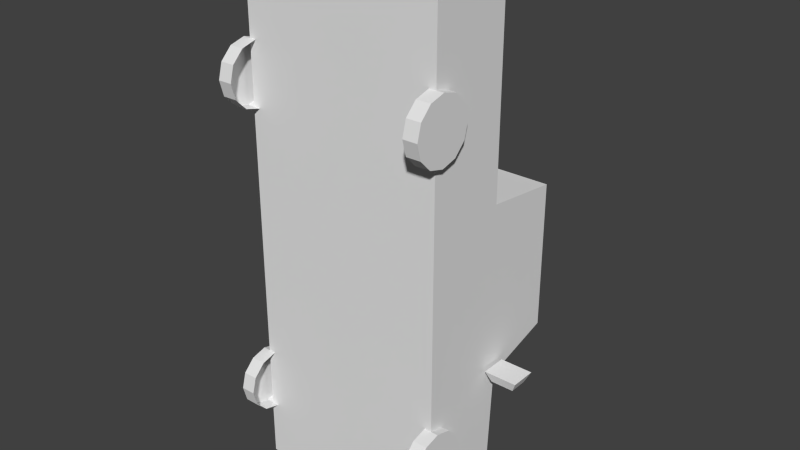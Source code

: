 # Source: Policia.blend  (saved by Blender 2.75.0; exported with 4.5.12 LTS)
import bpy
from mathutils import Matrix  # noqa: F401  (used for matrix-valued properties, if any)

bpy.ops.wm.read_factory_settings(use_empty=True)
scene = bpy.context.scene
scene.name = 'Scene'

# ---- collections
col_collection_1 = bpy.data.collections.new('Collection 1'); scene.collection.children.link(col_collection_1)

# ---- materials (node trees are filled in below, after node groups)
mat_city = bpy.data.materials.new('City')
mat_city.alpha_threshold = 0.0
mat_city.use_transparent_shadow = False
mat_city.roughness = 0.5

# ---- material node trees

# ---- world
world_world = bpy.data.worlds.new('World'); scene.world = world_world
world_world.color = (0.05088, 0.05088, 0.05088)
world_world.use_sun_shadow = False
world_world.sun_shadow_jitter_overblur = 0.0
world_world.cycles.sampling_method = 'MANUAL'
world_world.cycles.sample_map_resolution = 256

# ---- meshes
me_untitled = bpy.data.meshes.new('Untitled')
me_untitled.from_pydata([(-1.335, 0.4147, 0.9949), (-1.335, 0.627, 0.9949), (-1.335, 0.6389, -1.355), (-1.335, 0.4147, -1.355), (2.257e-12, 2.597, -1.08), (-1.335, 2.597, -1.08), (-1.335, 2.597, 0.872), (2.254e-12, 2.597, 0.872), (2.254e-12, 0.4147, 0.9949), (2.258e-12, 0.4147, -1.355), (-1.335, 0.4147, -3.124), (-1.335, 0.633, -3.124), (2.259e-12, 0.633, -3.124), (2.259e-12, 0.4147, -3.124), (2.253e-12, 0.6389, 3.715), (-1.335, 0.6389, 3.715), (-1.335, 0.4147, 3.715), (2.253e-12, 0.4147, 3.715), (-1.335, 1.673, 0.1213), (-1.335, 2.488, 0.1305), (-1.335, 2.488, -0.9371), (-1.335, 1.673, -1.18), (-1.335, 1.552, 0.9949), (2.254e-12, 1.552, 0.9949), (2.258e-12, 1.764, -1.346), (-1.208, 1.764, -1.346), (-1.208, 2.488, -1.093), (2.257e-12, 2.488, -1.093), (-1.335, 0.4147, -3.009), (2.259e-12, 0.4147, -3.009), (2.259e-12, 1.552, -3.009), (-1.335, 1.552, -3.009), (-1.335, 1.646, -1.355), (2.258e-12, 1.646, -1.355), (-1.335, 0.633, -3.009), (-1.335, 1.552, 3.715), (2.253e-12, 1.552, 3.715), (-1.335, 1.673, 0.8201), (-1.335, 1.673, 0.3438), (-1.335, 2.488, 0.3354), (-1.335, 2.488, 0.7286), (2.259e-12, 0.633, -3.009), (-1.241, 0.7734, -2.139), (-1.241, 0.6216, -2.291), (-1.433, 0.6216, -2.291), (-1.433, 0.7734, -2.139), (-1.241, 0.4141, -2.346), (-1.433, 0.4141, -2.346), (-1.241, 0.2067, -2.291), (-1.433, 0.2067, -2.291), (-1.241, 0.05489, -2.139), (-1.433, 0.05489, -2.139), (-1.241, -0.0006895, -1.931), (-1.433, -0.0006895, -1.931), (-1.241, 0.05489, -1.724), (-1.433, 0.05489, -1.724), (-1.241, 0.2067, -1.572), (-1.433, 0.2067, -1.572), (-1.241, 0.4141, -1.517), (-1.433, 0.4141, -1.517), (-1.241, 0.6216, -1.572), (-1.433, 0.6216, -1.572), (-1.241, 0.7734, -1.724), (-1.433, 0.7734, -1.724), (-1.241, 0.829, -1.931), (-1.433, 0.829, -1.931), (-1.433, 0.4141, -1.931), (-1.241, 0.7734, 2.057), (-1.241, 0.6216, 1.905), (-1.433, 0.6216, 1.905), (-1.433, 0.7734, 2.057), (-1.241, 0.4141, 1.85), (-1.433, 0.4141, 1.85), (-1.241, 0.2067, 1.905), (-1.433, 0.2067, 1.905), (-1.241, 0.05489, 2.057), (-1.433, 0.05489, 2.057), (-1.241, -0.00069, 2.265), (-1.433, -0.00069, 2.265), (-1.241, 0.05489, 2.472), (-1.433, 0.05489, 2.472), (-1.241, 0.2067, 2.624), (-1.433, 0.2067, 2.624), (-1.241, 0.4141, 2.679), (-1.433, 0.4141, 2.679), (-1.241, 0.6216, 2.624), (-1.433, 0.6216, 2.624), (-1.241, 0.7734, 2.472), (-1.433, 0.7734, 2.472), (-1.241, 0.829, 2.265), (-1.433, 0.829, 2.265), (-1.433, 0.4141, 2.265), (-1.812, 1.752, -1.184), (-1.374, 1.752, -1.184), (-1.44, 1.7, -1.327), (-1.745, 1.7, -1.327), (-1.44, 1.461, -1.327), (-1.745, 1.461, -1.327), (-1.374, 1.408, -1.184), (-1.812, 1.408, -1.184), (1.075, 2.597, -0.1123), (1.075, 2.597, -0.3868), (1.075, 2.908, -0.3868), (1.075, 2.908, -0.1123), (-1.075, 2.908, -0.3868), (-1.075, 2.908, -0.1123), (-1.075, 2.597, -0.3868), (-1.075, 2.597, -0.1123), (1.335, 0.4147, 0.9949), (1.335, 0.627, 0.9949), (1.335, 0.6389, -1.355), (1.335, 0.4147, -1.355), (1.335, 2.597, -1.08), (1.335, 2.597, 0.872), (1.335, 0.4147, -3.124), (1.335, 0.633, -3.124), (1.335, 0.6389, 3.715), (1.335, 0.4147, 3.715), (1.335, 1.673, 0.1213), (1.335, 2.488, 0.1305), (1.335, 2.488, -0.9371), (1.335, 1.673, -1.18), (1.335, 1.552, 0.9949), (1.208, 1.764, -1.346), (1.208, 2.488, -1.093), (1.335, 0.4147, -3.009), (1.335, 1.552, -3.009), (1.335, 1.646, -1.355), (1.335, 0.633, -3.009), (1.335, 1.552, 3.715), (1.335, 1.673, 0.8201), (1.335, 1.673, 0.3438), (1.335, 2.488, 0.3354), (1.335, 2.488, 0.7286), (1.241, 0.7734, -2.139), (1.241, 0.6216, -2.291), (1.433, 0.6216, -2.291), (1.433, 0.7734, -2.139), (1.241, 0.4141, -2.346), (1.433, 0.4141, -2.346), (1.241, 0.2067, -2.291), (1.433, 0.2067, -2.291), (1.241, 0.05489, -2.139), (1.433, 0.05489, -2.139), (1.241, -0.0006895, -1.931), (1.433, -0.0006895, -1.931), (1.241, 0.05489, -1.724), (1.433, 0.05489, -1.724), (1.241, 0.2067, -1.572), (1.433, 0.2067, -1.572), (1.241, 0.4141, -1.517), (1.433, 0.4141, -1.517), (1.241, 0.6216, -1.572), (1.433, 0.6216, -1.572), (1.241, 0.7734, -1.724), (1.433, 0.7734, -1.724), (1.241, 0.829, -1.931), (1.433, 0.829, -1.931), (1.433, 0.4141, -1.931), (1.241, 0.7734, 2.057), (1.241, 0.6216, 1.905), (1.433, 0.6216, 1.905), (1.433, 0.7734, 2.057), (1.241, 0.4141, 1.85), (1.433, 0.4141, 1.85), (1.241, 0.2067, 1.905), (1.433, 0.2067, 1.905), (1.241, 0.05489, 2.057), (1.433, 0.05489, 2.057), (1.241, -0.00069, 2.265), (1.433, -0.00069, 2.265), (1.241, 0.05489, 2.472), (1.433, 0.05489, 2.472), (1.241, 0.2067, 2.624), (1.433, 0.2067, 2.624), (1.241, 0.4141, 2.679), (1.433, 0.4141, 2.679), (1.241, 0.6216, 2.624), (1.433, 0.6216, 2.624), (1.241, 0.7734, 2.472), (1.433, 0.7734, 2.472), (1.241, 0.829, 2.265), (1.433, 0.829, 2.265), (1.433, 0.4141, 2.265), (1.812, 1.752, -1.184), (1.374, 1.752, -1.184), (1.44, 1.7, -1.327), (1.745, 1.7, -1.327), (1.44, 1.461, -1.327), (1.745, 1.461, -1.327), (1.374, 1.408, -1.184), (1.812, 1.408, -1.184), (-1.208, 1.673, 0.9878), (2.254e-12, 1.673, 0.9878), (2.254e-12, 2.424, 0.879), (-1.208, 2.424, 0.879), (1.208, 1.673, 0.9878), (1.208, 2.424, 0.879), (-1.335, 1.05, 3.715), (-1.335, 1.044, 0.9949), (-1.335, 1.05, -1.355), (-1.335, 1.047, -3.009), (2.259e-12, 1.047, -3.009), (1.335, 1.047, -3.009), (1.335, 1.05, -1.355), (1.335, 1.044, 0.9949), (1.335, 1.05, 3.715), (2.253e-12, 1.05, 3.715), (-1.335, 1.301, 3.715), (-1.335, 1.298, 0.9949), (-1.335, 1.301, -1.355), (-1.335, 1.299, -3.009), (2.259e-12, 1.299, -3.009), (1.335, 1.299, -3.009), (1.335, 1.301, -1.355), (1.335, 1.298, 0.9949), (1.335, 1.301, 3.715), (2.253e-12, 1.301, 3.715), (-1.335, 1.299, 3.536), (-1.335, 1.047, 3.536), (-0.6677, 1.301, 3.715), (-0.6677, 1.05, 3.715), (0.6677, 1.301, 3.715), (0.6677, 1.05, 3.715), (1.335, 1.299, 3.536), (1.335, 1.047, 3.536), (1.335, 1.3, -2.728), (1.335, 1.048, -2.728), (0.6677, 1.299, -3.009), (0.6677, 1.047, -3.009), (-0.6677, 1.299, -3.009), (-0.6677, 1.047, -3.009), (-1.335, 1.3, -2.728), (-1.335, 1.048, -2.728), (2.256e-12, 2.597, -0.1123), (2.256e-12, 2.908, -0.1123), (2.256e-12, 2.908, -0.3868), (2.256e-12, 2.597, -0.3868), (2.253e-12, 0.6389, 3.797), (-1.335, 0.6389, 3.797), (-1.335, 0.4147, 3.797), (2.253e-12, 0.4147, 3.797), (1.335, 0.4147, 3.797), (1.335, 0.6389, 3.797), (2.039e-12, 1.552, 1.125), (-1.208, 1.552, 1.125), (-1.208, 1.552, 3.585), (2.037e-12, 1.552, 3.585), (1.208, 1.552, 3.585), (1.208, 1.552, 1.125), (2.039e-12, 0.7876, 1.125), (-1.208, 0.7876, 1.125), (-1.208, 0.7876, 3.585), (2.037e-12, 0.7876, 3.585), (1.208, 0.7876, 3.585), (1.208, 0.7876, 1.125)], [], [(0, 1, 2, 3), (4, 5, 6, 7), (8, 0, 3, 9), (10, 11, 12, 13), (238, 239, 240, 241), (21, 18, 19, 20), (192, 193, 194, 195), (24, 25, 26, 27), (9, 3, 28, 29), (30, 31, 32, 33), (2, 34, 28, 3), (17, 16, 0, 8), (0, 16, 15, 1), (129, 122, 249, 248), (33, 32, 25, 24), (27, 26, 5, 4), (25, 32, 5, 26), (22, 37, 38, 18, 21, 32), (32, 21, 20, 5), (5, 20, 19, 39, 40, 6), (37, 22, 6, 40), (18, 38, 39, 19), (38, 37, 40, 39), (200, 233, 201, 34, 2), (1, 199, 200, 2), (15, 198, 219, 199, 1), (207, 221, 198, 15, 14), (41, 34, 201, 231, 202), (28, 34, 11, 10), (34, 41, 12, 11), (29, 28, 10, 13), (42, 43, 44, 45), (43, 46, 47, 44), (46, 48, 49, 47), (48, 50, 51, 49), (50, 52, 53, 51), (52, 54, 55, 53), (54, 56, 57, 55), (56, 58, 59, 57), (58, 60, 61, 59), (60, 62, 63, 61), (62, 64, 65, 63), (64, 42, 45, 65), (45, 44, 66), (44, 47, 66), (47, 49, 66), (49, 51, 66), (51, 53, 66), (53, 55, 66), (55, 57, 66), (57, 59, 66), (59, 61, 66), (61, 63, 66), (63, 65, 66), (65, 45, 66), (67, 68, 69, 70), (68, 71, 72, 69), (71, 73, 74, 72), (73, 75, 76, 74), (75, 77, 78, 76), (77, 79, 80, 78), (79, 81, 82, 80), (81, 83, 84, 82), (83, 85, 86, 84), (85, 87, 88, 86), (87, 89, 90, 88), (89, 67, 70, 90), (70, 69, 91), (69, 72, 91), (72, 74, 91), (74, 76, 91), (76, 78, 91), (78, 80, 91), (80, 82, 91), (82, 84, 91), (84, 86, 91), (86, 88, 91), (88, 90, 91), (90, 70, 91), (92, 93, 94, 95), (95, 94, 96, 97), (97, 96, 98, 99), (99, 98, 93, 92), (93, 98, 96, 94), (99, 92, 95, 97), (100, 101, 102, 103), (235, 236, 104, 105), (105, 104, 106, 107), (237, 106, 104, 236), (107, 234, 235, 105), (108, 111, 110, 109), (4, 7, 113, 112), (8, 9, 111, 108), (114, 13, 12, 115), (238, 241, 242, 243), (118, 121, 120, 119), (194, 193, 196, 197), (123, 24, 27, 124), (9, 29, 125, 111), (30, 33, 127, 126), (110, 111, 125, 128), (17, 8, 108, 117), (108, 109, 116, 117), (122, 23, 244, 249), (33, 24, 123, 127), (27, 4, 112, 124), (127, 123, 124, 112), (122, 127, 121, 118, 131, 130), (121, 127, 112, 120), (112, 113, 133, 132, 119, 120), (122, 130, 133, 113), (131, 118, 119, 132), (130, 131, 132, 133), (227, 128, 203), (109, 110, 204, 205), (116, 109, 205, 225, 206), (207, 14, 116, 206, 223), (41, 202, 229, 203, 128), (125, 114, 115, 128), (128, 115, 12, 41), (29, 13, 114, 125), (134, 137, 136, 135), (135, 136, 139, 138), (138, 139, 141, 140), (140, 141, 143, 142), (142, 143, 145, 144), (144, 145, 147, 146), (146, 147, 149, 148), (148, 149, 151, 150), (150, 151, 153, 152), (152, 153, 155, 154), (154, 155, 157, 156), (156, 157, 137, 134), (137, 158, 136), (136, 158, 139), (139, 158, 141), (141, 158, 143), (143, 158, 145), (145, 158, 147), (147, 158, 149), (149, 158, 151), (151, 158, 153), (153, 158, 155), (155, 158, 157), (157, 158, 137), (159, 162, 161, 160), (160, 161, 164, 163), (163, 164, 166, 165), (165, 166, 168, 167), (167, 168, 170, 169), (169, 170, 172, 171), (171, 172, 174, 173), (173, 174, 176, 175), (175, 176, 178, 177), (177, 178, 180, 179), (179, 180, 182, 181), (181, 182, 162, 159), (162, 183, 161), (161, 183, 164), (164, 183, 166), (166, 183, 168), (168, 183, 170), (170, 183, 172), (172, 183, 174), (174, 183, 176), (176, 183, 178), (178, 183, 180), (180, 183, 182), (182, 183, 162), (184, 187, 186, 185), (187, 189, 188, 186), (189, 191, 190, 188), (191, 184, 185, 190), (185, 186, 188, 190), (191, 189, 187, 184), (22, 23, 193, 192), (7, 6, 195, 194), (6, 22, 192, 195), (23, 122, 196, 193), (122, 113, 197, 196), (113, 7, 194, 197), (198, 208, 218, 219), (200, 199, 209, 210), (210, 232, 233, 200), (231, 201, 211, 230), (229, 202, 212, 228), (226, 227, 203, 213), (205, 204, 214, 215), (225, 205, 215, 224), (222, 223, 206, 216), (217, 220, 221, 207), (208, 35, 22, 209, 218), (210, 209, 22, 32), (32, 31, 211, 232, 210), (212, 230, 211, 31, 30), (213, 228, 212, 30, 126), (127, 214, 226, 126), (215, 214, 127, 122), (216, 224, 215, 122, 129), (36, 217, 222, 216, 129), (36, 35, 208, 220, 217), (219, 218, 209, 199), (220, 208, 198, 221), (217, 207, 223, 222), (206, 225, 224, 216), (214, 204, 227, 226), (203, 229, 228, 213), (202, 231, 230, 212), (232, 211, 201, 233), (234, 100, 103, 235), (103, 102, 236, 235), (101, 237, 236, 102), (126, 226, 213), (204, 110, 128, 227), (14, 15, 239, 238), (15, 16, 240, 239), (16, 17, 241, 240), (17, 117, 242, 241), (117, 116, 243, 242), (116, 14, 238, 243), (248, 249, 255, 254), (249, 244, 250, 255), (36, 129, 248, 247), (35, 36, 247, 246), (22, 35, 246, 245), (23, 22, 245, 244), (250, 251, 252, 253), (250, 253, 254, 255), (247, 248, 254, 253), (246, 247, 253, 252), (245, 246, 252, 251), (244, 245, 251, 250)])
me_untitled.polygons.foreach_set('use_smooth', [True] * 232)
_k = set([(0, 3), (0, 16), (3, 28), (4, 5), (4, 112), (5, 6), (5, 32), (6, 7), (6, 22), (7, 113), (10, 11), (10, 13), (10, 28), (11, 12), (11, 34), (12, 115), (13, 114), (14, 15), (14, 116), (15, 198), (15, 239), (16, 240), (22, 23), (22, 35), (23, 122), (30, 31), (30, 126), (31, 32), (31, 211), (32, 33), (33, 127), (34, 41), (34, 201), (35, 36), (35, 208), (36, 129), (41, 128), (42, 45), (43, 44), (44, 45), (44, 47), (45, 65), (46, 47), (47, 49), (48, 49), (49, 51), (50, 51), (51, 53), (52, 53), (53, 55), (54, 55), (55, 57), (56, 57), (57, 59), (58, 59), (59, 61), (60, 61), (61, 63), (62, 63), (63, 65), (64, 65), (67, 70), (68, 69), (69, 70), (69, 72), (70, 90), (71, 72), (72, 74), (73, 74), (74, 76), (75, 76), (76, 78), (77, 78), (78, 80), (79, 80), (80, 82), (81, 82), (82, 84), (83, 84), (84, 86), (85, 86), (86, 88), (87, 88), (88, 90), (89, 90), (92, 93), (92, 95), (92, 99), (93, 94), (93, 98), (94, 95), (94, 96), (95, 97), (96, 97), (96, 98), (97, 99), (98, 99), (100, 103), (101, 102), (102, 103), (102, 236), (103, 235), (104, 105), (104, 106), (104, 236), (105, 107), (105, 235), (108, 111), (108, 117), (111, 125), (112, 113), (112, 127), (113, 122), (114, 115), (114, 125), (115, 128), (116, 206), (116, 243), (117, 242), (122, 129), (126, 127), (126, 213), (128, 203), (129, 216), (134, 137), (135, 136), (136, 137), (136, 139), (137, 157), (138, 139), (139, 141), (140, 141), (141, 143), (142, 143), (143, 145), (144, 145), (145, 147), (146, 147), (147, 149), (148, 149), (149, 151), (150, 151), (151, 153), (152, 153), (153, 155), (154, 155), (155, 157), (156, 157), (159, 162), (160, 161), (161, 162), (161, 164), (162, 182), (163, 164), (164, 166), (165, 166), (166, 168), (167, 168), (168, 170), (169, 170), (170, 172), (171, 172), (172, 174), (173, 174), (174, 176), (175, 176), (176, 178), (177, 178), (178, 180), (179, 180), (180, 182), (181, 182), (184, 185), (184, 187), (184, 191), (185, 186), (185, 190), (186, 187), (186, 188), (187, 189), (188, 189), (188, 190), (189, 191), (190, 191), (198, 208), (201, 211), (203, 213), (206, 216), (238, 239), (238, 243), (239, 240), (240, 241), (241, 242), (242, 243), (244, 245), (244, 249), (245, 246), (246, 247), (247, 248), (248, 249), (250, 251), (250, 255), (251, 252), (252, 253), (253, 254), (254, 255)])
me_untitled.attributes.new('sharp_edge', 'BOOLEAN', 'EDGE').data.foreach_set('value', [ (min(e.vertices), max(e.vertices)) in _k for e in me_untitled.edges])
_uv = me_untitled.uv_layers.new(name='map1')
_uv.uv.foreach_set('vector', [0.3397, 0.6181, 0.3397, 0.6215, 0.302, 0.6217, 0.302, 0.6181, 0.3411, 0.5898, 0.3411, 0.566, 0.3926, 0.566, 0.3926, 0.5898, 0.2894, 0.6146, 0.2894, 0.6027, 0.3175, 0.6027, 0.3175, 0.6146, 0.2774, 0.5429, 0.2774, 0.5468, 0.3011, 0.5468, 0.3011, 0.5429, 0.3011, 0.5468, 0.2774, 0.5468, 0.2774, 0.5429, 0.3011, 0.5429, 0.2883, 0.6615, 0.2883, 0.6415, 0.299, 0.6418, 0.299, 0.6612, 0.3033, 0.6615, 0.2933, 0.6615, 0.2933, 0.6415, 0.3033, 0.6415, 0.2933, 0.6615, 0.3033, 0.6615, 0.3033, 0.6415, 0.2933, 0.6415, 0.3175, 0.6146, 0.3175, 0.6027, 0.3323, 0.6027, 0.3323, 0.6146, 0.3297, 0.592, 0.306, 0.592, 0.306, 0.5626, 0.3297, 0.5626, 0.2884, 0.6211, 0.2799, 0.621, 0.2799, 0.6171, 0.2884, 0.6171, 0.2782, 0.6146, 0.2782, 0.6027, 0.2894, 0.6027, 0.2894, 0.6146, 0.3693, 0.6189, 0.3857, 0.6189, 0.3857, 0.6222, 0.3693, 0.622, 0.2871, 0.6378, 0.3076, 0.6378, 0.3076, 0.6378, 0.2871, 0.6378, 0.2786, 0.5684, 0.2786, 0.5496, 0.2807, 0.5519, 0.2807, 0.5684, 0.3, 0.5684, 0.3, 0.5519, 0.3019, 0.5496, 0.3019, 0.5684, 0.2807, 0.5519, 0.2786, 0.5496, 0.3019, 0.5496, 0.3, 0.5519, 0.3442, 0.6207, 0.3479, 0.6222, 0.3629, 0.6222, 0.3655, 0.6222, 0.3809, 0.6222, 0.3841, 0.6207, 0.3841, 0.6207, 0.3809, 0.6222, 0.3798, 0.6349, 0.3815, 0.6362, 0.3815, 0.6362, 0.3798, 0.6349, 0.3654, 0.6349, 0.363, 0.6349, 0.3489, 0.6349, 0.3473, 0.6362, 0.3479, 0.6222, 0.3442, 0.6207, 0.3473, 0.6362, 0.3489, 0.6349, 0.3655, 0.6222, 0.3629, 0.6222, 0.363, 0.6349, 0.3654, 0.6349, 0.2796, 0.638, 0.2796, 0.618, 0.2903, 0.6183, 0.2903, 0.6376, 0.2884, 0.6294, 0.2849, 0.6294, 0.2799, 0.6294, 0.2799, 0.621, 0.2884, 0.6211, 0.3397, 0.6215, 0.3397, 0.6282, 0.302, 0.6283, 0.302, 0.6217, 0.3857, 0.6222, 0.3857, 0.6291, 0.3821, 0.6291, 0.3693, 0.629, 0.3693, 0.622, 0.3874, 0.6065, 0.3758, 0.6065, 0.3644, 0.6065, 0.3644, 0.5982, 0.3874, 0.5982, 0.306, 0.5434, 0.3297, 0.5434, 0.3297, 0.5518, 0.3179, 0.5518, 0.306, 0.5518, 0.2799, 0.6171, 0.2799, 0.621, 0.2779, 0.621, 0.2779, 0.6171, 0.3296, 0.5927, 0.3059, 0.5927, 0.3059, 0.5907, 0.3296, 0.5907, 0.3323, 0.6146, 0.3323, 0.6027, 0.3333, 0.6027, 0.3333, 0.6146, 0.3957, 0.6647, 0.3957, 0.6646, 0.3991, 0.6646, 0.3991, 0.6647, 0.3957, 0.6646, 0.3957, 0.6644, 0.3991, 0.6644, 0.3991, 0.6646, 0.3957, 0.6644, 0.3957, 0.6643, 0.3991, 0.6643, 0.3991, 0.6644, 0.3957, 0.6643, 0.3957, 0.6641, 0.3991, 0.6641, 0.3991, 0.6643, 0.3957, 0.6641, 0.3957, 0.664, 0.3991, 0.664, 0.3991, 0.6641, 0.3957, 0.664, 0.3957, 0.6638, 0.3991, 0.6638, 0.3991, 0.664, 0.3957, 0.6638, 0.3957, 0.6637, 0.3991, 0.6637, 0.3991, 0.6638, 0.3957, 0.6637, 0.3957, 0.6635, 0.3991, 0.6635, 0.3991, 0.6637, 0.3957, 0.6635, 0.3957, 0.6634, 0.3991, 0.6634, 0.3991, 0.6635, 0.3957, 0.6634, 0.3957, 0.6632, 0.3991, 0.6632, 0.3991, 0.6634, 0.3957, 0.665, 0.3957, 0.6649, 0.3991, 0.6649, 0.3991, 0.665, 0.3957, 0.6649, 0.3957, 0.6647, 0.3991, 0.6647, 0.3991, 0.6649, 0.3841, 0.6639, 0.3806, 0.6604, 0.3889, 0.6556, 0.3806, 0.6604, 0.3794, 0.6556, 0.3889, 0.6556, 0.3794, 0.6556, 0.3806, 0.6509, 0.3889, 0.6556, 0.3806, 0.6509, 0.3841, 0.6474, 0.3889, 0.6556, 0.3841, 0.6474, 0.3889, 0.6461, 0.3889, 0.6556, 0.3889, 0.6461, 0.3936, 0.6474, 0.3889, 0.6556, 0.3936, 0.6474, 0.3971, 0.6509, 0.3889, 0.6556, 0.3971, 0.6509, 0.3984, 0.6556, 0.3889, 0.6556, 0.3984, 0.6556, 0.3971, 0.6604, 0.3889, 0.6556, 0.3971, 0.6604, 0.3936, 0.6639, 0.3889, 0.6556, 0.3936, 0.6639, 0.3889, 0.6651, 0.3889, 0.6556, 0.3889, 0.6651, 0.3841, 0.6639, 0.3889, 0.6556, 0.3957, 0.6647, 0.3957, 0.6646, 0.3991, 0.6646, 0.3991, 0.6647, 0.3957, 0.6646, 0.3957, 0.6644, 0.3991, 0.6644, 0.3991, 0.6646, 0.3957, 0.6644, 0.3957, 0.6643, 0.3991, 0.6643, 0.3991, 0.6644, 0.3957, 0.6643, 0.3957, 0.6641, 0.3991, 0.6641, 0.3991, 0.6643, 0.3957, 0.6641, 0.3957, 0.664, 0.3991, 0.664, 0.3991, 0.6641, 0.3957, 0.664, 0.3957, 0.6638, 0.3991, 0.6638, 0.3991, 0.664, 0.3957, 0.6638, 0.3957, 0.6637, 0.3991, 0.6637, 0.3991, 0.6638, 0.3957, 0.6637, 0.3957, 0.6635, 0.3991, 0.6635, 0.3991, 0.6637, 0.3957, 0.6635, 0.3957, 0.6634, 0.3991, 0.6634, 0.3991, 0.6635, 0.3957, 0.6634, 0.3957, 0.6632, 0.3991, 0.6632, 0.3991, 0.6634, 0.3957, 0.665, 0.3957, 0.6649, 0.3991, 0.6649, 0.3991, 0.665, 0.3957, 0.6649, 0.3957, 0.6647, 0.3991, 0.6647, 0.3991, 0.6649, 0.3841, 0.6639, 0.3806, 0.6604, 0.3889, 0.6556, 0.3806, 0.6604, 0.3794, 0.6556, 0.3889, 0.6556, 0.3794, 0.6556, 0.3806, 0.6509, 0.3889, 0.6556, 0.3806, 0.6509, 0.3841, 0.6474, 0.3889, 0.6556, 0.3841, 0.6474, 0.3889, 0.6461, 0.3889, 0.6556, 0.3889, 0.6461, 0.3936, 0.6474, 0.3889, 0.6556, 0.3936, 0.6474, 0.3971, 0.6509, 0.3889, 0.6556, 0.3971, 0.6509, 0.3984, 0.6556, 0.3889, 0.6556, 0.3984, 0.6556, 0.3971, 0.6604, 0.3889, 0.6556, 0.3971, 0.6604, 0.3936, 0.6639, 0.3889, 0.6556, 0.3936, 0.6639, 0.3889, 0.6651, 0.3889, 0.6556, 0.3889, 0.6651, 0.3841, 0.6639, 0.3889, 0.6556, 0.3694, 0.6232, 0.3748, 0.6232, 0.3748, 0.6258, 0.3694, 0.6258, 0.3694, 0.6258, 0.3748, 0.6258, 0.3748, 0.6301, 0.3694, 0.6301, 0.3694, 0.6301, 0.3748, 0.6301, 0.3748, 0.6328, 0.3694, 0.6328, 0.3386, 0.555, 0.344, 0.555, 0.344, 0.5611, 0.3386, 0.5611, 0.3748, 0.6232, 0.3806, 0.6232, 0.3806, 0.6258, 0.3748, 0.6258, 0.3637, 0.6232, 0.3694, 0.6232, 0.3694, 0.6258, 0.3637, 0.6258, 0.3526, 0.5432, 0.3547, 0.5432, 0.3547, 0.5479, 0.3526, 0.5479, 0.3766, 0.5499, 0.3766, 0.5479, 0.396, 0.548, 0.3959, 0.5499, 0.3978, 0.548, 0.396, 0.548, 0.396, 0.5433, 0.3978, 0.5433, 0.3766, 0.5432, 0.396, 0.5433, 0.396, 0.548, 0.3766, 0.5479, 0.396, 0.547, 0.3766, 0.547, 0.3766, 0.5451, 0.396, 0.5451, 0.302, 0.6181, 0.3397, 0.6181, 0.3397, 0.6217, 0.302, 0.6215, 0.3411, 0.5898, 0.3926, 0.5898, 0.3926, 0.566, 0.3411, 0.566, 0.2894, 0.6146, 0.3175, 0.6146, 0.3175, 0.6027, 0.2894, 0.6027, 0.2774, 0.5429, 0.3011, 0.5429, 0.3011, 0.5468, 0.2774, 0.5468, 0.3011, 0.5468, 0.3011, 0.5429, 0.2774, 0.5429, 0.2774, 0.5468, 0.2883, 0.6415, 0.2883, 0.6615, 0.299, 0.6612, 0.299, 0.6418, 0.2933, 0.6415, 0.2933, 0.6615, 0.2833, 0.6615, 0.2833, 0.6415, 0.2833, 0.6615, 0.2933, 0.6615, 0.2933, 0.6415, 0.2833, 0.6415, 0.3175, 0.6146, 0.3323, 0.6146, 0.3323, 0.6027, 0.3175, 0.6027, 0.306, 0.5626, 0.306, 0.592, 0.3297, 0.592, 0.3297, 0.5626, 0.3676, 0.6211, 0.3676, 0.6171, 0.3854, 0.6171, 0.3854, 0.621, 0.2782, 0.6146, 0.2894, 0.6146, 0.2894, 0.6027, 0.2782, 0.6027, 0.2987, 0.6199, 0.2987, 0.6226, 0.2837, 0.6228, 0.2837, 0.6199, 0.3014, 0.5504, 0.3014, 0.569, 0.3014, 0.5689, 0.3014, 0.5504, 0.2786, 0.5684, 0.2807, 0.5684, 0.2807, 0.5519, 0.2786, 0.5496, 0.3, 0.5684, 0.3019, 0.5684, 0.3019, 0.5496, 0.3, 0.5519, 0.2786, 0.5496, 0.2807, 0.5519, 0.3, 0.5519, 0.3019, 0.5496, 0.3442, 0.6207, 0.3841, 0.6207, 0.3804, 0.6222, 0.365, 0.6222, 0.3624, 0.6222, 0.3474, 0.6222, 0.3804, 0.6222, 0.3841, 0.6207, 0.381, 0.6362, 0.3793, 0.6349, 0.381, 0.6362, 0.3468, 0.6362, 0.3485, 0.6349, 0.3625, 0.6349, 0.3649, 0.6349, 0.3793, 0.6349, 0.3442, 0.6207, 0.3474, 0.6222, 0.3485, 0.6349, 0.3468, 0.6362, 0.3624, 0.6222, 0.365, 0.6222, 0.3649, 0.6349, 0.3625, 0.6349, 0.2796, 0.618, 0.2796, 0.638, 0.2903, 0.6376, 0.2903, 0.6183, 0.3804, 0.6294, 0.3854, 0.621, 0.3854, 0.6294, 0.302, 0.6215, 0.3397, 0.6217, 0.3397, 0.6283, 0.302, 0.6282, 0.2837, 0.6228, 0.2987, 0.6226, 0.2987, 0.6288, 0.2869, 0.6289, 0.2837, 0.6289, 0.3874, 0.6065, 0.3874, 0.5982, 0.3644, 0.5982, 0.3644, 0.6065, 0.3758, 0.6065, 0.306, 0.5434, 0.306, 0.5518, 0.3179, 0.5518, 0.3297, 0.5518, 0.3297, 0.5434, 0.3854, 0.6171, 0.3875, 0.6171, 0.3875, 0.621, 0.3854, 0.621, 0.3296, 0.5924, 0.3296, 0.5904, 0.3059, 0.5904, 0.3059, 0.5924, 0.3323, 0.6146, 0.3333, 0.6146, 0.3333, 0.6027, 0.3323, 0.6027, 0.3957, 0.6647, 0.3991, 0.6647, 0.3991, 0.6646, 0.3957, 0.6646, 0.3957, 0.6646, 0.3991, 0.6646, 0.3991, 0.6644, 0.3957, 0.6644, 0.3957, 0.6644, 0.3991, 0.6644, 0.3991, 0.6643, 0.3957, 0.6643, 0.3957, 0.6643, 0.3991, 0.6643, 0.3991, 0.6641, 0.3957, 0.6641, 0.3957, 0.6641, 0.3991, 0.6641, 0.3991, 0.664, 0.3957, 0.664, 0.3957, 0.664, 0.3991, 0.664, 0.3991, 0.6638, 0.3957, 0.6638, 0.3957, 0.6638, 0.3991, 0.6638, 0.3991, 0.6637, 0.3957, 0.6637, 0.3957, 0.6637, 0.3991, 0.6637, 0.3991, 0.6635, 0.3957, 0.6635, 0.3957, 0.6635, 0.3991, 0.6635, 0.3991, 0.6634, 0.3957, 0.6634, 0.3957, 0.6634, 0.3991, 0.6634, 0.3991, 0.6632, 0.3957, 0.6632, 0.3957, 0.665, 0.3991, 0.665, 0.3991, 0.6649, 0.3957, 0.6649, 0.3957, 0.6649, 0.3991, 0.6649, 0.3991, 0.6647, 0.3957, 0.6647, 0.3841, 0.6639, 0.3889, 0.6556, 0.3806, 0.6604, 0.3806, 0.6604, 0.3889, 0.6556, 0.3794, 0.6556, 0.3794, 0.6556, 0.3889, 0.6556, 0.3806, 0.6509, 0.3806, 0.6509, 0.3889, 0.6556, 0.3841, 0.6474, 0.3841, 0.6474, 0.3889, 0.6556, 0.3889, 0.6461, 0.3889, 0.6461, 0.3889, 0.6556, 0.3936, 0.6474, 0.3936, 0.6474, 0.3889, 0.6556, 0.3971, 0.6509, 0.3971, 0.6509, 0.3889, 0.6556, 0.3984, 0.6556, 0.3984, 0.6556, 0.3889, 0.6556, 0.3971, 0.6604, 0.3971, 0.6604, 0.3889, 0.6556, 0.3936, 0.6639, 0.3936, 0.6639, 0.3889, 0.6556, 0.3889, 0.6651, 0.3889, 0.6651, 0.3889, 0.6556, 0.3841, 0.6639, 0.3957, 0.6647, 0.3991, 0.6647, 0.3991, 0.6646, 0.3957, 0.6646, 0.3957, 0.6646, 0.3991, 0.6646, 0.3991, 0.6644, 0.3957, 0.6644, 0.3957, 0.6644, 0.3991, 0.6644, 0.3991, 0.6643, 0.3957, 0.6643, 0.3957, 0.6643, 0.3991, 0.6643, 0.3991, 0.6641, 0.3957, 0.6641, 0.3957, 0.6641, 0.3991, 0.6641, 0.3991, 0.664, 0.3957, 0.664, 0.3957, 0.664, 0.3991, 0.664, 0.3991, 0.6638, 0.3957, 0.6638, 0.3957, 0.6638, 0.3991, 0.6638, 0.3991, 0.6637, 0.3957, 0.6637, 0.3957, 0.6637, 0.3991, 0.6637, 0.3991, 0.6635, 0.3957, 0.6635, 0.3957, 0.6635, 0.3991, 0.6635, 0.3991, 0.6634, 0.3957, 0.6634, 0.3957, 0.6634, 0.3991, 0.6634, 0.3991, 0.6632, 0.3957, 0.6632, 0.3957, 0.665, 0.3991, 0.665, 0.3991, 0.6649, 0.3957, 0.6649, 0.3957, 0.6649, 0.3991, 0.6649, 0.3991, 0.6647, 0.3957, 0.6647, 0.3841, 0.6639, 0.3889, 0.6556, 0.3806, 0.6604, 0.3806, 0.6604, 0.3889, 0.6556, 0.3794, 0.6556, 0.3794, 0.6556, 0.3889, 0.6556, 0.3806, 0.6509, 0.3806, 0.6509, 0.3889, 0.6556, 0.3841, 0.6474, 0.3841, 0.6474, 0.3889, 0.6556, 0.3889, 0.6461, 0.3889, 0.6461, 0.3889, 0.6556, 0.3936, 0.6474, 0.3936, 0.6474, 0.3889, 0.6556, 0.3971, 0.6509, 0.3971, 0.6509, 0.3889, 0.6556, 0.3984, 0.6556, 0.3984, 0.6556, 0.3889, 0.6556, 0.3971, 0.6604, 0.3971, 0.6604, 0.3889, 0.6556, 0.3936, 0.6639, 0.3936, 0.6639, 0.3889, 0.6556, 0.3889, 0.6651, 0.3889, 0.6651, 0.3889, 0.6556, 0.3841, 0.6639, 0.3694, 0.6232, 0.3694, 0.6258, 0.3748, 0.6258, 0.3748, 0.6232, 0.3694, 0.6258, 0.3694, 0.6301, 0.3748, 0.6301, 0.3748, 0.6258, 0.3694, 0.6301, 0.3694, 0.6328, 0.3748, 0.6328, 0.3748, 0.6301, 0.3386, 0.555, 0.3386, 0.5611, 0.344, 0.5611, 0.344, 0.555, 0.3748, 0.6232, 0.3748, 0.6258, 0.3806, 0.6258, 0.3806, 0.6232, 0.3637, 0.6232, 0.3637, 0.6258, 0.3694, 0.6258, 0.3694, 0.6232, 0.3019, 0.5502, 0.3019, 0.5696, 0.3, 0.5696, 0.3, 0.5525, 0.2786, 0.5696, 0.2786, 0.5502, 0.2807, 0.5519, 0.2807, 0.5696, 0.2786, 0.5501, 0.3019, 0.5501, 0.3, 0.5519, 0.2807, 0.5519, 0.3019, 0.5696, 0.3019, 0.5503, 0.3, 0.5526, 0.3, 0.5696, 0.3019, 0.5502, 0.2786, 0.5501, 0.2807, 0.5519, 0.3, 0.5519, 0.2786, 0.5496, 0.2786, 0.5696, 0.2807, 0.5696, 0.2807, 0.5519, 0.3903, 0.625, 0.3982, 0.625, 0.3982, 0.634, 0.3903, 0.634, 0.302, 0.6283, 0.3397, 0.6282, 0.3397, 0.6322, 0.302, 0.6323, 0.3076, 0.6336, 0.2849, 0.6336, 0.2849, 0.6294, 0.3076, 0.6294, 0.3982, 0.6013, 0.3982, 0.6222, 0.3903, 0.6222, 0.3903, 0.6013, 0.3179, 0.5518, 0.306, 0.5518, 0.306, 0.556, 0.3179, 0.556, 0.3903, 0.6335, 0.3982, 0.6335, 0.3982, 0.6245, 0.3903, 0.6245, 0.302, 0.6282, 0.3397, 0.6283, 0.3397, 0.6323, 0.302, 0.6322, 0.2915, 0.6294, 0.3076, 0.6293, 0.3076, 0.6336, 0.2915, 0.6336, 0.3982, 0.6014, 0.3903, 0.6014, 0.3903, 0.6223, 0.3982, 0.6223, 0.3874, 0.6107, 0.3758, 0.6107, 0.3758, 0.6065, 0.3874, 0.6065, 0.3857, 0.6326, 0.3857, 0.636, 0.3693, 0.636, 0.3693, 0.6325, 0.3821, 0.6325, 0.302, 0.6323, 0.3397, 0.6322, 0.3397, 0.6363, 0.302, 0.6378, 0.3076, 0.6378, 0.2799, 0.6378, 0.2799, 0.6336, 0.2849, 0.6336, 0.3076, 0.6336, 0.306, 0.556, 0.3179, 0.556, 0.3297, 0.556, 0.3297, 0.5602, 0.306, 0.5602, 0.3297, 0.556, 0.3179, 0.556, 0.306, 0.556, 0.306, 0.5602, 0.3297, 0.5602, 0.3676, 0.6378, 0.3676, 0.6336, 0.3804, 0.6336, 0.3854, 0.6378, 0.302, 0.6322, 0.3397, 0.6323, 0.3397, 0.6378, 0.302, 0.6363, 0.2889, 0.632, 0.2921, 0.632, 0.3039, 0.6319, 0.3039, 0.635, 0.2889, 0.635, 0.3874, 0.6149, 0.3874, 0.6107, 0.3758, 0.6107, 0.3644, 0.6107, 0.3644, 0.6149, 0.3874, 0.6149, 0.3644, 0.6149, 0.3644, 0.6107, 0.3758, 0.6107, 0.3874, 0.6107, 0.3831, 0.6294, 0.3831, 0.6336, 0.3676, 0.6336, 0.3676, 0.6293, 0.3982, 0.6014, 0.3982, 0.6223, 0.3903, 0.6223, 0.3903, 0.6014, 0.3874, 0.6107, 0.3874, 0.6065, 0.3758, 0.6065, 0.3758, 0.6107, 0.3903, 0.625, 0.3903, 0.634, 0.3982, 0.634, 0.3982, 0.625, 0.3676, 0.6336, 0.3676, 0.6294, 0.3804, 0.6294, 0.3804, 0.6336, 0.3982, 0.6222, 0.3982, 0.6013, 0.3903, 0.6013, 0.3903, 0.6222, 0.306, 0.5518, 0.3179, 0.5518, 0.3179, 0.556, 0.306, 0.556, 0.3903, 0.6335, 0.3903, 0.6245, 0.3982, 0.6245, 0.3982, 0.6335, 0.3766, 0.547, 0.3547, 0.547, 0.3547, 0.5451, 0.3766, 0.5451, 0.3547, 0.5499, 0.3547, 0.5479, 0.3766, 0.5479, 0.3766, 0.5499, 0.3547, 0.5432, 0.3766, 0.5432, 0.3766, 0.5479, 0.3547, 0.5479, 0.3854, 0.6378, 0.3804, 0.6336, 0.3854, 0.6336, 0.3676, 0.6294, 0.3676, 0.6211, 0.3854, 0.621, 0.3804, 0.6294, 0.3011, 0.5468, 0.2774, 0.5468, 0.2774, 0.5468, 0.3011, 0.5468, 0.2774, 0.5468, 0.2774, 0.5429, 0.2774, 0.5429, 0.2774, 0.5468, 0.2774, 0.5429, 0.3011, 0.5429, 0.3011, 0.5429, 0.2774, 0.5429, 0.3011, 0.5429, 0.2774, 0.5429, 0.2774, 0.5429, 0.3011, 0.5429, 0.2774, 0.5429, 0.2774, 0.5468, 0.2774, 0.5468, 0.2774, 0.5429, 0.2774, 0.5468, 0.3011, 0.5468, 0.3011, 0.5468, 0.2774, 0.5468, 0.2854, 0.6356, 0.3059, 0.6356, 0.3059, 0.6356, 0.2854, 0.6356, 0.3302, 0.5838, 0.319, 0.5838, 0.319, 0.5767, 0.3302, 0.5767, 0.3853, 0.614, 0.3664, 0.614, 0.3664, 0.614, 0.3853, 0.614, 0.3664, 0.614, 0.3853, 0.614, 0.3853, 0.614, 0.3664, 0.614, 0.3678, 0.6373, 0.3876, 0.6373, 0.3876, 0.6373, 0.3678, 0.6373, 0.3014, 0.569, 0.3014, 0.5504, 0.3014, 0.5504, 0.3014, 0.5689, 0.2973, 0.6424, 0.2973, 0.663, 0.278, 0.663, 0.278, 0.6424, 0.2973, 0.6424, 0.278, 0.6424, 0.278, 0.663, 0.2973, 0.663, 0.3877, 0.6149, 0.364, 0.6149, 0.364, 0.6149, 0.3877, 0.6149, 0.364, 0.6149, 0.3877, 0.6149, 0.3877, 0.6149, 0.364, 0.6149, 0.3659, 0.6356, 0.3857, 0.6356, 0.3857, 0.6356, 0.3659, 0.6356, 0.319, 0.5838, 0.3078, 0.5838, 0.3078, 0.5767, 0.319, 0.5767])
me_untitled.materials.append(mat_city)
me_untitled.use_remesh_preserve_volume = False
me_untitled.use_remesh_preserve_attributes = False
me_untitled.use_mirror_vertex_groups = False
me_untitled.update()
me_untitled.normals_split_custom_set([tuple(v) for v in zip(*[iter([-1.0, 0.0, 0.0, -1.0, 5.295e-08, 0.0, -1.0, 0.0, 0.0, -1.0, 0.0, 0.0, 0.0, 1.0, 2.743e-07, 0.0, 1.0, 2.743e-07, 0.0, 1.0, 2.743e-07, 0.0, 1.0, 2.743e-07, 0.0, -1.0, -1.032e-07, 0.0, -1.0, -1.032e-07, 0.0, -1.0, -1.624e-07, 0.0, -1.0, -1.624e-07, 0.0, 0.0, -1.0, 0.0, 0.0, -1.0, 0.0, 0.0, -1.0, 0.0, 0.0, -1.0, 0.0, 0.0, 1.0, 0.0, 0.0, 1.0, 0.0, 0.0, 1.0, 0.0, 0.0, 1.0, -1.0, 2.206e-07, 0.0, -1.0, 2.319e-07, 0.0, -1.0, -3.026e-07, 0.0, -1.0, -2.4e-07, 0.0, 0.008657, 0.11, 0.9939, 0.0, 0.101, 0.9949, 0.0, 0.09227, 0.9957, 0.008681, 0.1041, 0.9945, 0.0, 0.2015, -0.9795, -0.009085, 0.2237, -0.9746, -0.009139, 0.2371, -0.9714, 0.0, 0.2233, -0.9748, 0.0, -1.0, -1.624e-07, 0.0, -1.0, -1.624e-07, 0.0, -1.0, -6.744e-08, 0.0, -1.0, -6.744e-08, 0.0, 0.9984, -0.05677, 0.0, 0.9984, -0.05677, 0.0, 0.9984, -0.05677, 0.0, 0.9984, -0.05677, -1.0, 0.0, 0.0, -1.0, 0.0, 0.0, -1.0, 0.0, 0.0, -1.0, 0.0, 0.0, 0.0, -1.0, -8.203e-09, 0.0, -1.0, -8.203e-09, 0.0, -1.0, -1.032e-07, 0.0, -1.0, -1.032e-07, -1.0, 0.0, 0.0, -1.0, 0.0, 0.0, -1.0, 7.099e-08, 0.0, -1.0, 5.295e-08, 0.0, -2.309e-07, 1.0, 4.095e-07, -0.0001105, 1.0, -0.0006126, -0.0002793, 1.0, 0.000558, -2.345e-07, 1.0, 4.046e-07, 0.0, 0.06869, -0.9976, -0.01375, 0.1918, -0.9813, -0.009085, 0.2237, -0.9746, 0.0, 0.2015, -0.9795, 0.0, 0.2233, -0.9748, -0.009139, 0.2371, -0.9714, -0.0139, 0.2173, -0.976, 0.0, 0.1132, -0.9936, -0.009085, 0.2237, -0.9746, -0.01375, 0.1918, -0.9813, -0.0139, 0.2173, -0.976, -0.009139, 0.2371, -0.9714, -1.0, 7.611e-08, 0.0, -1.0, 2.24e-07, 0.0, -1.0, 2.319e-07, 0.0, -1.0, 2.319e-07, 0.0, -1.0, 2.206e-07, 0.0, -1.0, 1.39e-07, 0.0, -1.0, 1.39e-07, 0.0, -1.0, 2.206e-07, 0.0, -1.0, -2.4e-07, 0.0, -1.0, -2.123e-07, 0.0, -1.0, -2.123e-07, 0.0, -1.0, -2.4e-07, 0.0, -1.0, -3.026e-07, 0.0, -1.0, -3.026e-07, 0.0, -1.0, -2.061e-07, 0.0, -1.0, -1.707e-07, 0.0, -1.0, 2.24e-07, 0.0, -1.0, 7.611e-08, 0.0, -1.0, -1.707e-07, 0.0, -1.0, -2.061e-07, 0.0, -1.0, 2.319e-07, 0.0, -1.0, 2.319e-07, 0.0, -1.0, -3.026e-07, 0.0, -1.0, -3.026e-07, 0.0, -1.0, 2.319e-07, 0.0, -1.0, 2.24e-07, 0.0, -1.0, -2.061e-07, 0.0, -1.0, -3.026e-07, 0.0, -1.0, -1.007e-07, 0.0, -1.0, 0.0, 0.0, -1.0, 0.0, 0.0, -1.0, 0.0, 0.0, -1.0, 0.0, 0.0, -1.0, 5.295e-08, 0.0, -1.0, -7.813e-08, 0.0, -1.0, -1.007e-07, 0.0, -1.0, 0.0, 0.0, -1.0, 7.099e-08, 0.0, -1.0, 1.051e-07, 0.0, -1.0, 7.509e-08, 0.0, -1.0, -7.813e-08, 0.0, -1.0, 5.295e-08, 0.0, 3.883e-08, -2.901e-07, 1.0, 0.0, -2.901e-07, 1.0, 0.0, -2.901e-07, 1.0, 0.0, -5.801e-07, 1.0, 7.767e-08, -5.801e-07, 1.0, 0.0, 5.76e-07, -1.0, 0.0, 5.76e-07, -1.0, 0.0, 2.88e-07, -1.0, 0.0, 2.88e-07, -1.0, 0.0, 2.88e-07, -1.0, -1.0, 0.0, 0.0, -1.0, 0.0, 0.0, -1.0, 0.0, 0.0, -1.0, 0.0, 0.0, 0.0, 1.0, 7.772e-07, 0.0, 1.0, 7.772e-07, 0.0, 1.0, 7.772e-07, 0.0, 1.0, 7.772e-07, 0.0, -1.0, -6.744e-08, 0.0, -1.0, -6.744e-08, 0.0, -1.0, 0.0, 0.0, -1.0, 0.0, 0.0, 0.7071, -0.7071, 0.0, 0.7071, -0.7071, 0.0, 0.7071, -0.7071, 0.0, 0.7071, -0.7071, 0.0, 0.2588, -0.9659, 0.0, 0.2588, -0.9659, 0.0, 0.2588, -0.9659, 0.0, 0.2588, -0.9659, 0.0, -0.2588, -0.9659, 0.0, -0.2588, -0.9659, 0.0, -0.2588, -0.9659, 0.0, -0.2588, -0.9659, 0.0, -0.7071, -0.7071, 0.0, -0.7071, -0.7071, 0.0, -0.7071, -0.7071, 0.0, -0.7071, -0.7071, 0.0, -0.9659, -0.2588, 0.0, -0.9659, -0.2588, 0.0, -0.9659, -0.2588, 0.0, -0.9659, -0.2588, 0.0, -0.9659, 0.2588, 0.0, -0.9659, 0.2588, 0.0, -0.9659, 0.2588, 0.0, -0.9659, 0.2588, 0.0, -0.7071, 0.7071, 0.0, -0.7071, 0.7071, 0.0, -0.7071, 0.7071, 0.0, -0.7071, 0.7071, 0.0, -0.2588, 0.9659, 0.0, -0.2588, 0.9659, 0.0, -0.2588, 0.9659, 0.0, -0.2588, 0.9659, 0.0, 0.2588, 0.9659, 0.0, 0.2588, 0.9659, 0.0, 0.2588, 0.9659, 0.0, 0.2588, 0.9659, 0.0, 0.7071, 0.7071, 0.0, 0.7071, 0.7071, 0.0, 0.7071, 0.7071, 0.0, 0.7071, 0.7071, 0.0, 0.9659, 0.2588, 0.0, 0.9659, 0.2588, 0.0, 0.9659, 0.2588, 0.0, 0.9659, 0.2588, 0.0, 0.9659, -0.2588, 0.0, 0.9659, -0.2588, 0.0, 0.9659, -0.2588, 0.0, 0.9659, -0.2588, -1.0, 0.0, 0.0, -1.0, 0.0, 0.0, -1.0, -1.537e-08, 0.0, -1.0, 0.0, 0.0, -1.0, 0.0, 0.0, -1.0, -1.537e-08, 0.0, -1.0, 0.0, 0.0, -1.0, 0.0, 0.0, -1.0, -1.537e-08, 0.0, -1.0, 0.0, 0.0, -1.0, -9.225e-08, 0.0, -1.0, -1.537e-08, 0.0, -1.0, -9.225e-08, 0.0, -1.0, -9.225e-08, 0.0, -1.0, -1.537e-08, 0.0, -1.0, -9.225e-08, 0.0, -1.0, 0.0, 0.0, -1.0, -1.537e-08, 0.0, -1.0, 0.0, 0.0, -1.0, 0.0, 0.0, -1.0, -1.537e-08, 0.0, -1.0, 0.0, 0.0, -1.0, 0.0, 0.0, -1.0, -1.537e-08, 0.0, -1.0, 0.0, 0.0, -1.0, 0.0, 0.0, -1.0, -1.537e-08, 0.0, -1.0, 0.0, 0.0, -1.0, 0.0, 0.0, -1.0, -1.537e-08, 0.0, -1.0, 0.0, 0.0, -1.0, 0.0, 0.0, -1.0, -1.537e-08, 0.0, -1.0, 0.0, 0.0, -1.0, 0.0, 0.0, -1.0, -1.537e-08, 0.0, 0.0, 0.7071, -0.7071, 0.0, 0.7071, -0.7071, 0.0, 0.7071, -0.7071, 0.0, 0.7071, -0.7071, 0.0, 0.2588, -0.9659, 0.0, 0.2588, -0.9659, 0.0, 0.2588, -0.9659, 0.0, 0.2588, -0.9659, 0.0, -0.2588, -0.9659, 0.0, -0.2588, -0.9659, 0.0, -0.2588, -0.9659, 0.0, -0.2588, -0.9659, 0.0, -0.7071, -0.7071, 0.0, -0.7071, -0.7071, 0.0, -0.7071, -0.7071, 0.0, -0.7071, -0.7071, 0.0, -0.9659, -0.2588, 0.0, -0.9659, -0.2588, 0.0, -0.9659, -0.2588, 0.0, -0.9659, -0.2588, 0.0, -0.9659, 0.2588, 0.0, -0.9659, 0.2588, 0.0, -0.9659, 0.2588, 0.0, -0.9659, 0.2588, 0.0, -0.7071, 0.7071, 0.0, -0.7071, 0.7071, 0.0, -0.7071, 0.7071, 0.0, -0.7071, 0.7071, 0.0, -0.2588, 0.9659, 0.0, -0.2588, 0.9659, 0.0, -0.2588, 0.9659, 0.0, -0.2588, 0.9659, 0.0, 0.2588, 0.9659, 0.0, 0.2588, 0.9659, 0.0, 0.2588, 0.9659, 0.0, 0.2588, 0.9659, 0.0, 0.7071, 0.7071, 0.0, 0.7071, 0.7071, 0.0, 0.7071, 0.7071, 0.0, 0.7071, 0.7071, 0.0, 0.9659, 0.2588, 0.0, 0.9659, 0.2588, 0.0, 0.9659, 0.2588, 0.0, 0.9659, 0.2588, 0.0, 0.9659, -0.2588, 0.0, 0.9659, -0.2588, 0.0, 0.9659, -0.2588, 0.0, 0.9659, -0.2588, -1.0, -3.464e-07, 0.0, -1.0, 0.0, 0.0, -1.0, -1.424e-07, 0.0, -1.0, 0.0, 0.0, -1.0, -6.927e-07, 0.0, -1.0, -1.424e-07, 0.0, -1.0, -6.927e-07, 0.0, -1.0, -3.464e-07, 0.0, -1.0, -1.424e-07, 0.0, -1.0, -3.464e-07, 0.0, -1.0, 3.464e-07, 0.0, -1.0, -1.424e-07, 0.0, -1.0, 3.464e-07, 0.0, -1.0, 0.0, 0.0, -1.0, -1.424e-07, 0.0, -1.0, 0.0, 0.0, -1.0, 0.0, 0.0, -1.0, -1.424e-07, 0.0, -1.0, 0.0, 0.0, -1.0, 0.0, 0.0, -1.0, -1.424e-07, 0.0, -1.0, 0.0, 0.0, -1.0, 0.0, 0.0, -1.0, -1.424e-07, 0.0, -1.0, 0.0, 0.0, -1.0, 0.0, 0.0, -1.0, -1.424e-07, 0.0, -1.0, 0.0, 0.0, -1.0, -1.619e-07, 0.0, -1.0, -1.424e-07, 0.0, -1.0, -1.619e-07, 0.0, -1.0, -5.082e-07, 0.0, -1.0, -1.424e-07, 0.0, -1.0, -5.082e-07, 0.0, -1.0, -3.464e-07, 0.0, -1.0, -1.424e-07, 0.0, 0.0, 0.9386, -0.3451, 0.0, 0.9386, -0.3451, 0.0, 0.9386, -0.3451, 0.0, 0.9386, -0.3451, 0.0, 0.0, -1.0, 0.0, 0.0, -1.0, 0.0, 0.0, -1.0, 0.0, 0.0, -1.0, 0.0, -0.9386, -0.3451, 0.0, -0.9386, -0.3451, 0.0, -0.9386, -0.3451, 0.0, -0.9386, -0.3451, 0.0, 0.0, 1.0, 0.0, 0.0, 1.0, 0.0, 0.0, 1.0, 0.0, 0.0, 1.0, 0.9052, 0.0, -0.4249, 0.9052, 0.0, -0.4249, 0.9052, 0.0, -0.4249, 0.9052, 0.0, -0.4249, -0.9052, 0.0, -0.4249, -0.9052, 0.0, -0.4249, -0.9052, 0.0, -0.4249, -0.9052, 0.0, -0.4249, 1.0, 3.484e-07, 0.0, 1.0, 3.484e-07, 0.0, 1.0, 3.484e-07, 0.0, 1.0, 3.484e-07, 0.0, 0.0, 1.0, 1.5e-15, 0.0, 1.0, 1.5e-15, 0.0, 1.0, 0.0, 0.0, 1.0, 0.0, -1.0, 3.484e-07, 0.0, -1.0, 3.484e-07, 0.0, -1.0, 3.484e-07, 0.0, -1.0, 3.484e-07, 0.0, 0.0, 1.913e-07, -1.0, 0.0, 1.913e-07, -1.0, 0.0, 1.913e-07, -1.0, 0.0, 1.913e-07, -1.0, 0.0, -1.196e-07, 1.0, 0.0, -1.196e-07, 1.0, 0.0, -1.196e-07, 1.0, 0.0, -1.196e-07, 1.0, 1.0, 0.0, 0.0, 1.0, 0.0, 0.0, 1.0, 1.195e-08, 0.0, 1.0, 7.943e-08, 0.0, 0.0, 1.0, 2.743e-07, 0.0, 1.0, 2.743e-07, 0.0, 1.0, 2.743e-07, 0.0, 1.0, 2.743e-07, 0.0, -1.0, -1.032e-07, 0.0, -1.0, -1.624e-07, 0.0, -1.0, -1.624e-07, 0.0, -1.0, -1.032e-07, 0.0, 0.0, -1.0, 0.0, 0.0, -1.0, 0.0, 0.0, -1.0, 0.0, 0.0, -1.0, 0.0, 0.0, 1.0, 0.0, 0.0, 1.0, 0.0, 0.0, 1.0, 0.0, 0.0, 1.0, 1.0, 0.0, 0.0, 1.0, 3.16e-08, 0.0, 1.0, -4.497e-07, 0.0, 1.0, -6.052e-07, 0.0, 0.0, 0.09227, 0.9957, 0.0, 0.101, 0.9949, -0.008658, 0.11, 0.9939, -0.008658, 0.1042, 0.9945, 0.009083, 0.2237, -0.9746, 0.0, 0.2015, -0.9795, 0.0, 0.2233, -0.9748, 0.00908, 0.2372, -0.9714, 0.0, -1.0, -1.624e-07, 0.0, -1.0, -6.744e-08, 0.0, -1.0, -6.744e-08, 0.0, -1.0, -1.624e-07, 0.0, 0.9984, -0.05677, 0.0, 0.9984, -0.05677, 0.0, 0.9984, -0.05677, 0.0, 0.9984, -0.05677, 1.0, 1.195e-08, 0.0, 1.0, 0.0, 0.0, 1.0, 0.0, 0.0, 1.0, 3.03e-08, 0.0, 0.0, -1.0, -8.203e-09, 0.0, -1.0, -1.032e-07, 0.0, -1.0, -1.032e-07, 0.0, -1.0, -8.203e-09, 1.0, 0.0, 0.0, 1.0, 7.943e-08, 0.0, 1.0, 1.065e-07, 0.0, 1.0, 0.0, 0.0, -0.0001105, 1.0, -0.0006126, 0.0, 1.0, 1.443e-06, 0.0, 1.0, 1.443e-06, -0.0002793, 1.0, 0.000558, 0.0, 0.06869, -0.9976, 0.0, 0.2015, -0.9795, 0.009083, 0.2237, -0.9746, 0.01375, 0.1918, -0.9813, 0.0, 0.2233, -0.9748, 0.0, 0.1132, -0.9936, 0.01394, 0.2173, -0.976, 0.00908, 0.2372, -0.9714, 0.01375, 0.1918, -0.9813, 0.009083, 0.2237, -0.9746, 0.00908, 0.2372, -0.9714, 0.01394, 0.2173, -0.976, 1.0, 1.375e-07, 0.0, 1.0, 1.442e-07, 0.0, 1.0, 3.16e-08, 0.0, 1.0, 0.0, 0.0, 1.0, 0.0, 0.0, 1.0, 3.684e-08, 0.0, 1.0, 3.16e-08, 0.0, 1.0, 1.442e-07, 0.0, 1.0, -3.607e-07, 0.0, 1.0, -4.497e-07, 0.0, 1.0, -3.607e-07, 0.0, 1.0, -4.036e-07, 0.0, 1.0, -4.461e-07, 0.0, 1.0, -6.052e-07, 0.0, 1.0, -6.052e-07, 0.0, 1.0, -4.497e-07, 0.0, 1.0, 1.375e-07, 0.0, 1.0, 3.684e-08, 0.0, 1.0, -4.461e-07, 0.0, 1.0, -4.036e-07, 0.0, 1.0, 0.0, 0.0, 1.0, 0.0, 0.0, 1.0, -6.052e-07, 0.0, 1.0, -6.052e-07, 0.0, 1.0, 3.684e-08, 0.0, 1.0, 0.0, 0.0, 1.0, -6.052e-07, 0.0, 1.0, -4.461e-07, 0.0, 1.0, 4.152e-08, 0.0, 1.0, 3.03e-08, 0.0, 1.0, 8.138e-08, 0.0, 1.0, 7.943e-08, 0.0, 1.0, 1.195e-08, 0.0, 1.0, -8.877e-08, 0.0, 1.0, -2.065e-08, 0.0, 1.0, 1.065e-07, 0.0, 1.0, 7.943e-08, 0.0, 1.0, -2.065e-08, 0.0, 1.0, 1.593e-07, 0.0, 1.0, 1.576e-07, 0.0, 3.883e-08, -2.901e-07, 1.0, 7.767e-08, -5.801e-07, 1.0, 1.553e-07, -5.801e-07, 1.0, 7.767e-08, -2.901e-07, 1.0, 7.767e-08, -2.901e-07, 1.0, 0.0, 5.76e-07, -1.0, 0.0, 2.88e-07, -1.0, 0.0, 2.88e-07, -1.0, 0.0, 2.88e-07, -1.0, 0.0, 5.76e-07, -1.0, 1.0, 0.0, 0.0, 1.0, 0.0, 0.0, 1.0, 0.0, 0.0, 1.0, 3.03e-08, 0.0, 0.0, 1.0, 7.772e-07, 0.0, 1.0, 7.772e-07, 0.0, 1.0, 7.772e-07, 0.0, 1.0, 7.772e-07, 0.0, -1.0, -6.744e-08, 0.0, -1.0, 0.0, 0.0, -1.0, 0.0, 0.0, -1.0, -6.744e-08, 0.0, 0.7071, -0.7071, 0.0, 0.7071, -0.7071, 0.0, 0.7071, -0.7071, 0.0, 0.7071, -0.7071, 0.0, 0.2588, -0.9659, 0.0, 0.2588, -0.9659, 0.0, 0.2588, -0.9659, 0.0, 0.2588, -0.9659, 0.0, -0.2588, -0.9659, 0.0, -0.2588, -0.9659, 0.0, -0.2588, -0.9659, 0.0, -0.2588, -0.9659, 0.0, -0.7071, -0.7071, 0.0, -0.7071, -0.7071, 0.0, -0.7071, -0.7071, 0.0, -0.7071, -0.7071, 0.0, -0.9659, -0.2588, 0.0, -0.9659, -0.2588, 0.0, -0.9659, -0.2588, 0.0, -0.9659, -0.2588, 0.0, -0.9659, 0.2588, 0.0, -0.9659, 0.2588, 0.0, -0.9659, 0.2588, 0.0, -0.9659, 0.2588, 0.0, -0.7071, 0.7071, 0.0, -0.7071, 0.7071, 0.0, -0.7071, 0.7071, 0.0, -0.7071, 0.7071, 0.0, -0.2588, 0.9659, 0.0, -0.2588, 0.9659, 0.0, -0.2588, 0.9659, 0.0, -0.2588, 0.9659, 0.0, 0.2588, 0.9659, 0.0, 0.2588, 0.9659, 0.0, 0.2588, 0.9659, 0.0, 0.2588, 0.9659, 0.0, 0.7071, 0.7071, 0.0, 0.7071, 0.7071, 0.0, 0.7071, 0.7071, 0.0, 0.7071, 0.7071, 0.0, 0.9659, 0.2588, 0.0, 0.9659, 0.2588, 0.0, 0.9659, 0.2588, 0.0, 0.9659, 0.2588, 0.0, 0.9659, -0.2588, 0.0, 0.9659, -0.2588, 0.0, 0.9659, -0.2588, 0.0, 0.9659, -0.2588, 1.0, 0.0, 0.0, 1.0, -1.537e-08, 0.0, 1.0, 0.0, 0.0, 1.0, 0.0, 0.0, 1.0, -1.537e-08, 0.0, 1.0, 0.0, 0.0, 1.0, 0.0, 0.0, 1.0, -1.537e-08, 0.0, 1.0, 0.0, 0.0, 1.0, 0.0, 0.0, 1.0, -1.537e-08, 0.0, 1.0, -9.225e-08, 0.0, 1.0, -9.225e-08, 0.0, 1.0, -1.537e-08, 0.0, 1.0, -9.225e-08, 0.0, 1.0, -9.225e-08, 0.0, 1.0, -1.537e-08, 0.0, 1.0, 0.0, 0.0, 1.0, 0.0, 0.0, 1.0, -1.537e-08, 0.0, 1.0, 0.0, 0.0, 1.0, 0.0, 0.0, 1.0, -1.537e-08, 0.0, 1.0, 0.0, 0.0, 1.0, 0.0, 0.0, 1.0, -1.537e-08, 0.0, 1.0, 0.0, 0.0, 1.0, 0.0, 0.0, 1.0, -1.537e-08, 0.0, 1.0, 0.0, 0.0, 1.0, 0.0, 0.0, 1.0, -1.537e-08, 0.0, 1.0, 0.0, 0.0, 1.0, 0.0, 0.0, 1.0, -1.537e-08, 0.0, 1.0, 0.0, 0.0, 0.0, 0.7071, -0.7071, 0.0, 0.7071, -0.7071, 0.0, 0.7071, -0.7071, 0.0, 0.7071, -0.7071, 0.0, 0.2588, -0.9659, 0.0, 0.2588, -0.9659, 0.0, 0.2588, -0.9659, 0.0, 0.2588, -0.9659, 0.0, -0.2588, -0.9659, 0.0, -0.2588, -0.9659, 0.0, -0.2588, -0.9659, 0.0, -0.2588, -0.9659, 0.0, -0.7071, -0.7071, 0.0, -0.7071, -0.7071, 0.0, -0.7071, -0.7071, 0.0, -0.7071, -0.7071, 0.0, -0.9659, -0.2588, 0.0, -0.9659, -0.2588, 0.0, -0.9659, -0.2588, 0.0, -0.9659, -0.2588, 0.0, -0.9659, 0.2588, 0.0, -0.9659, 0.2588, 0.0, -0.9659, 0.2588, 0.0, -0.9659, 0.2588, 0.0, -0.7071, 0.7071, 0.0, -0.7071, 0.7071, 0.0, -0.7071, 0.7071, 0.0, -0.7071, 0.7071, 0.0, -0.2588, 0.9659, 0.0, -0.2588, 0.9659, 0.0, -0.2588, 0.9659, 0.0, -0.2588, 0.9659, 0.0, 0.2588, 0.9659, 0.0, 0.2588, 0.9659, 0.0, 0.2588, 0.9659, 0.0, 0.2588, 0.9659, 0.0, 0.7071, 0.7071, 0.0, 0.7071, 0.7071, 0.0, 0.7071, 0.7071, 0.0, 0.7071, 0.7071, 0.0, 0.9659, 0.2588, 0.0, 0.9659, 0.2588, 0.0, 0.9659, 0.2588, 0.0, 0.9659, 0.2588, 0.0, 0.9659, -0.2588, 0.0, 0.9659, -0.2588, 0.0, 0.9659, -0.2588, 0.0, 0.9659, -0.2588, 1.0, -3.464e-07, 0.0, 1.0, -1.424e-07, 0.0, 1.0, 0.0, 0.0, 1.0, 0.0, 0.0, 1.0, -1.424e-07, 0.0, 1.0, -6.927e-07, 0.0, 1.0, -6.927e-07, 0.0, 1.0, -1.424e-07, 0.0, 1.0, -3.464e-07, 0.0, 1.0, -3.464e-07, 0.0, 1.0, -1.424e-07, 0.0, 1.0, 3.464e-07, 0.0, 1.0, 3.464e-07, 0.0, 1.0, -1.424e-07, 0.0, 1.0, 0.0, 0.0, 1.0, 0.0, 0.0, 1.0, -1.424e-07, 0.0, 1.0, 0.0, 0.0, 1.0, 0.0, 0.0, 1.0, -1.424e-07, 0.0, 1.0, 0.0, 0.0, 1.0, 0.0, 0.0, 1.0, -1.424e-07, 0.0, 1.0, 0.0, 0.0, 1.0, 0.0, 0.0, 1.0, -1.424e-07, 0.0, 1.0, 0.0, 0.0, 1.0, 0.0, 0.0, 1.0, -1.424e-07, 0.0, 1.0, -1.619e-07, 0.0, 1.0, -1.619e-07, 0.0, 1.0, -1.424e-07, 0.0, 1.0, -5.082e-07, 0.0, 1.0, -5.082e-07, 0.0, 1.0, -1.424e-07, 0.0, 1.0, -3.464e-07, 0.0, 0.0, 0.9386, -0.3451, 0.0, 0.9386, -0.3451, 0.0, 0.9386, -0.3451, 0.0, 0.9386, -0.3451, 0.0, 0.0, -1.0, 0.0, 0.0, -1.0, 0.0, 0.0, -1.0, 0.0, 0.0, -1.0, 0.0, -0.9386, -0.3451, 0.0, -0.9386, -0.3451, 0.0, -0.9386, -0.3451, 0.0, -0.9386, -0.3451, 0.0, 0.0, 1.0, 0.0, 0.0, 1.0, 0.0, 0.0, 1.0, 0.0, 0.0, 1.0, -0.9052, 0.0, -0.4249, -0.9052, 0.0, -0.4249, -0.9052, 0.0, -0.4249, -0.9052, 0.0, -0.4249, 0.9052, 0.0, -0.4249, 0.9052, 0.0, -0.4249, 0.9052, 0.0, -0.4249, 0.9052, 0.0, -0.4249, 0.013, 0.09335, 0.9955, 0.0, 0.05851, 0.9983, 0.0, 0.101, 0.9949, 0.008657, 0.11, 0.9939, 0.0, 0.04099, 0.9992, 0.01298, 0.08454, 0.9963, 0.008681, 0.1041, 0.9945, 0.0, 0.09227, 0.9957, 0.01298, 0.08454, 0.9963, 0.013, 0.09335, 0.9955, 0.008657, 0.11, 0.9939, 0.008681, 0.1041, 0.9945, 0.0, 0.05851, 0.9983, -0.013, 0.09335, 0.9955, -0.008658, 0.11, 0.9939, 0.0, 0.101, 0.9949, -0.013, 0.09335, 0.9955, -0.01298, 0.08454, 0.9963, -0.008658, 0.1042, 0.9945, -0.008658, 0.11, 0.9939, -0.01298, 0.08454, 0.9963, 0.0, 0.04099, 0.9992, 0.0, 0.09227, 0.9957, -0.008658, 0.1042, 0.9945, -1.0, 1.051e-07, 0.0, -1.0, -1.741e-07, 0.0, -1.0, -2.037e-07, 0.0, -1.0, 7.509e-08, 0.0, -1.0, -1.007e-07, 0.0, -1.0, -7.813e-08, 0.0, -1.0, -1.334e-07, 0.0, -1.0, -1.564e-08, 0.0, -1.0, -1.564e-08, 0.0, -1.0, 0.0, 0.0, -1.0, 0.0, 0.0, -1.0, -1.007e-07, 0.0, 0.0, 2.88e-07, -1.0, 0.0, 2.88e-07, -1.0, 0.0, 0.0, -1.0, 0.0, 0.0, -1.0, 0.0, 2.88e-07, -1.0, 0.0, 2.88e-07, -1.0, 0.0, 0.0, -1.0, 0.0, 0.0, -1.0, 1.0, 0.0, 0.0, 1.0, 4.152e-08, 0.0, 1.0, 8.138e-08, 0.0, 1.0, 0.0, 0.0, 1.0, -2.065e-08, 0.0, 1.0, -8.877e-08, 0.0, 1.0, -1.564e-08, 0.0, 1.0, -1.594e-08, 0.0, 1.0, 1.593e-07, 0.0, 1.0, -2.065e-08, 0.0, 1.0, -1.594e-08, 0.0, 1.0, 0.0, 0.0, 0.0, 0.0, 1.0, 7.767e-08, -2.901e-07, 1.0, 7.767e-08, -2.901e-07, 1.0, 0.0, 0.0, 1.0, 0.0, 0.0, 1.0, 0.0, 0.0, 1.0, 0.0, -2.901e-07, 1.0, 3.883e-08, -2.901e-07, 1.0, -1.0, -1.741e-07, 0.0, -1.0, -3.464e-07, 0.0, -1.0, 7.611e-08, 0.0, -1.0, -1.334e-07, 0.0, -1.0, -2.037e-07, 0.0, -1.0, -1.564e-08, 0.0, -1.0, -1.334e-07, 0.0, -1.0, 7.611e-08, 0.0, -1.0, 1.39e-07, 0.0, -1.0, 1.39e-07, 0.0, -1.0, 0.0, 0.0, -1.0, 0.0, 0.0, -1.0, 0.0, 0.0, -1.0, -1.564e-08, 0.0, 0.0, 0.0, -1.0, 0.0, 0.0, -1.0, 0.0, 0.0, -1.0, 0.0, 0.0, -1.0, 0.0, 0.0, -1.0, 0.0, 0.0, -1.0, 0.0, 0.0, -1.0, 0.0, 0.0, -1.0, 0.0, 0.0, -1.0, 0.0, 0.0, -1.0, 1.0, 1.442e-07, 0.0, 1.0, -1.564e-08, 0.0, 1.0, 0.0, 0.0, 1.0, 0.0, 0.0, 1.0, -1.594e-08, 0.0, 1.0, -1.564e-08, 0.0, 1.0, 1.442e-07, 0.0, 1.0, 1.375e-07, 0.0, 1.0, 0.0, 0.0, 1.0, 0.0, 0.0, 1.0, -1.594e-08, 0.0, 1.0, 1.375e-07, 0.0, 1.0, 0.0, 0.0, 0.0, 0.0, 1.0, 0.0, 0.0, 1.0, 0.0, 0.0, 1.0, 0.0, 0.0, 1.0, 0.0, 0.0, 1.0, 0.0, 0.0, 1.0, 0.0, 0.0, 1.0, 0.0, 0.0, 1.0, 0.0, 0.0, 1.0, 0.0, 0.0, 1.0, -1.0, 7.509e-08, 0.0, -1.0, -2.037e-07, 0.0, -1.0, -1.334e-07, 0.0, -1.0, -7.813e-08, 0.0, 0.0, 0.0, 1.0, 0.0, 0.0, 1.0, 0.0, -2.901e-07, 1.0, 0.0, -2.901e-07, 1.0, 0.0, 0.0, 1.0, 3.883e-08, -2.901e-07, 1.0, 7.767e-08, -2.901e-07, 1.0, 0.0, 0.0, 1.0, 1.0, 1.576e-07, 0.0, 1.0, 1.593e-07, 0.0, 1.0, 0.0, 0.0, 1.0, 0.0, 0.0, 1.0, -1.564e-08, 0.0, 1.0, -8.877e-08, 0.0, 1.0, 4.152e-08, 0.0, 1.0, 0.0, 0.0, 0.0, 2.88e-07, -1.0, 0.0, 2.88e-07, -1.0, 0.0, 0.0, -1.0, 0.0, 0.0, -1.0, 0.0, 2.88e-07, -1.0, 0.0, 2.88e-07, -1.0, 0.0, 0.0, -1.0, 0.0, 0.0, -1.0, -1.0, 0.0, 0.0, -1.0, 0.0, 0.0, -1.0, 0.0, 0.0, -1.0, 0.0, 0.0, 0.0, -1.196e-07, 1.0, 0.0, -1.196e-07, 1.0, 0.0, -1.196e-07, 1.0, 0.0, -1.196e-07, 1.0, 0.0, 1.0, 3.001e-15, 0.0, 1.0, 3.001e-15, 0.0, 1.0, 1.5e-15, 0.0, 1.0, 1.5e-15, 0.0, 1.913e-07, -1.0, 0.0, 1.913e-07, -1.0, 0.0, 1.913e-07, -1.0, 0.0, 1.913e-07, -1.0, 1.0, 0.0, 0.0, 1.0, 0.0, 0.0, 1.0, 0.0, 0.0, 1.0, -8.877e-08, 0.0, 1.0, 1.195e-08, 0.0, 1.0, 3.03e-08, 0.0, 1.0, 4.152e-08, 0.0, 0.0, 1.0, 0.0, 0.0, 1.0, 0.0, 0.0, 1.0, 0.0, 0.0, 1.0, 0.0, -1.0, 7.099e-08, 0.0, -1.0, 0.0, 0.0, -1.0, 0.0, 0.0, -1.0, 0.0, 0.0, 0.0, -1.0, -8.203e-09, 0.0, -1.0, -8.203e-09, 0.0, -1.0, 0.0, 0.0, -1.0, 0.0, 0.0, -1.0, -8.203e-09, 0.0, -1.0, -8.203e-09, 0.0, -1.0, 0.0, 0.0, -1.0, 0.0, 1.0, 0.0, 0.0, 1.0, 1.065e-07, 0.0, 1.0, 0.0, 0.0, 1.0, 0.0, 0.0, 0.0, 1.0, 0.0, 0.0, 1.0, 0.0, 0.0, 1.0, 0.0, 0.0, 1.0, 0.0, -0.7071, -8.968e-08, -0.7071, -0.7073, 0.0003329, 0.7069, -0.7069, -0.0003325, 0.7073, -0.7071, -8.968e-08, -0.7071, -0.7073, 0.0003329, 0.7069, 0.0, 4.681e-07, 1.0, 0.0, 4.681e-07, 1.0, -0.7069, -0.0003325, 0.7073, 0.0, 1.0, 7.215e-07, -2.309e-07, 1.0, 4.095e-07, -2.345e-07, 1.0, 4.046e-07, 0.0, 1.0, 7.215e-07, 2.309e-07, 1.0, 4.095e-07, 0.0, 1.0, 7.215e-07, 0.0, 1.0, 7.215e-07, 2.345e-07, 1.0, 4.046e-07, -0.0005115, 1.0, 0.0003565, 2.309e-07, 1.0, 4.095e-07, 2.345e-07, 1.0, 4.046e-07, 0.0005916, 1.0, 0.0001974, 0.0, 1.0, 1.443e-06, -0.0005115, 1.0, 0.0003565, 0.0005916, 1.0, 0.0001974, 0.0, 1.0, 1.443e-06, 0.0, 1.0, 6.017e-08, 0.0, 1.0, 6.017e-08, 0.0, 1.0, 6.017e-08, 0.0, 1.0, 6.017e-08, 0.0, 1.0, 6.017e-08, 0.0, 1.0, 6.017e-08, 0.0, 1.0, 6.017e-08, 0.0, 1.0, 6.017e-08, 0.0, 0.0, -1.0, -0.7071, -8.968e-08, -0.7071, -0.7071, -8.968e-08, -0.7071, 0.0, 0.0, -1.0, 0.7071, -8.968e-08, -0.7071, 0.0, 0.0, -1.0, 0.0, 0.0, -1.0, 0.7071, -8.968e-08, -0.7071, 0.7069, 0.0002491, 0.7073, 0.7071, -8.968e-08, -0.7071, 0.7071, -8.968e-08, -0.7071, 0.7073, -0.0002486, 0.7069, 0.0, 4.681e-07, 1.0, 0.7069, 0.0002491, 0.7073, 0.7073, -0.0002486, 0.7069, 0.0, 4.681e-07, 1.0])] * 3)])

# ---- objects
ob_cop_mesh = bpy.data.objects.new('cop_mesh', me_untitled)

# ---- transforms, parenting, visibility, modifiers, constraints
ob_cop_mesh.location = (0.0, 0.0, 0.0)
ob_cop_mesh.color = (0.8, 0.8, 0.8, 1.0)
ob_cop_mesh.lineart.crease_threshold = 0.0

# ---- collection membership
col_collection_1.objects.link(ob_cop_mesh)

# ---- scene / render settings (as saved in the file)
scene.frame_start = 1; scene.frame_end = 250; scene.frame_set(1)
scene.render.engine = 'BLENDER_EEVEE_NEXT'
scene.render.resolution_percentage = 50
scene.render.dither_intensity = 0.0
scene.cycles.use_denoising = False
scene.cycles.samples = 10
scene.cycles.sampling_pattern = 'TABULATED_SOBOL'
scene.cycles.light_sampling_threshold = 0.0
scene.cycles.use_adaptive_sampling = False
scene.cycles.use_light_tree = False
scene.cycles.blur_glossy = 0.0
scene.cycles.pixel_filter_type = 'GAUSSIAN'
scene.cycles.sample_clamp_indirect = 0.0
scene.view_settings.view_transform = 'Standard'
bpy.context.view_layer.update()

# ---- added for rendering (the .blend has no active camera and no usable light): camera, sun
cam_auto = bpy.data.cameras.new('AutoCamera')
cam_auto.lens = 50.0
cam_auto.sensor_width = 36.0
cam_auto.clip_end = 1000.0
ob_auto_camera = bpy.data.objects.new('AutoCamera', cam_auto)
scene.collection.objects.link(ob_auto_camera)
ob_auto_camera.location = (7.71288, -7.80173, 6.50699)
ob_auto_camera.rotation_euler = (1.09748, -7.21219e-08, 0.694738)
scene.camera = ob_auto_camera
light_auto_sun = bpy.data.lights.new('AutoSun', 'SUN')
light_auto_sun.energy = 3.0
light_auto_sun.angle = 0.0523599
ob_auto_sun = bpy.data.objects.new('AutoSun', light_auto_sun)
scene.collection.objects.link(ob_auto_sun)
ob_auto_sun.rotation_euler = (0.872665, 0.174533, 0.523599)
bpy.context.view_layer.update()

